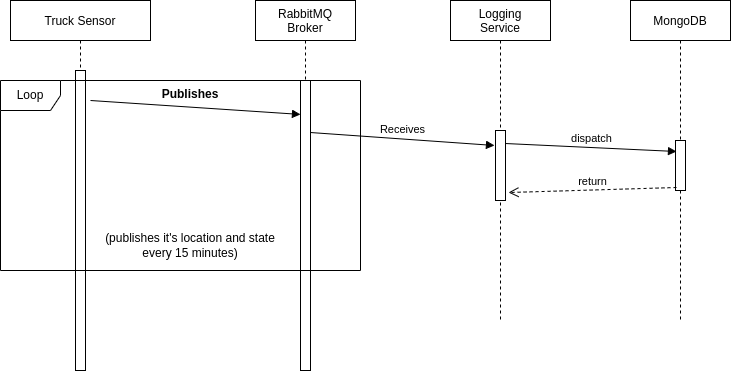

The diagram above was exported from draw.io. Its source (the exported page's mxGraphModel, read from the mxfile embedded in the PNG):
<mxGraphModel dx="868" dy="461" grid="1" gridSize="10" guides="1" tooltips="1" connect="1" arrows="1" fold="1" page="1" pageScale="1" pageWidth="850" pageHeight="1100" math="0" shadow="0">
  <root>
    <mxCell id="0" />
    <mxCell id="1" parent="0" />
    <mxCell id="3nuBFxr9cyL0pnOWT2aG-1" value="Truck Sensor" style="shape=umlLifeline;perimeter=lifelinePerimeter;container=1;collapsible=0;recursiveResize=0;rounded=0;shadow=0;strokeWidth=1;" parent="1" vertex="1">
      <mxGeometry x="80" y="80" width="140" height="360" as="geometry" />
    </mxCell>
    <mxCell id="3nuBFxr9cyL0pnOWT2aG-2" value="" style="points=[];perimeter=orthogonalPerimeter;rounded=0;shadow=0;strokeWidth=1;" parent="3nuBFxr9cyL0pnOWT2aG-1" vertex="1">
      <mxGeometry x="65" y="70" width="10" height="300" as="geometry" />
    </mxCell>
    <mxCell id="3nuBFxr9cyL0pnOWT2aG-8" value="" style="verticalAlign=bottom;endArrow=block;shadow=0;strokeWidth=1;entryX=0;entryY=0.117;entryDx=0;entryDy=0;entryPerimeter=0;" parent="1" target="4dVlQfOyDhssao7FlCGn-21" edge="1">
      <mxGeometry relative="1" as="geometry">
        <mxPoint x="160" y="180" as="sourcePoint" />
        <mxPoint x="310" y="160" as="targetPoint" />
      </mxGeometry>
    </mxCell>
    <mxCell id="4dVlQfOyDhssao7FlCGn-2" value="Logging&#10;Service" style="shape=umlLifeline;perimeter=lifelinePerimeter;container=1;collapsible=0;recursiveResize=0;rounded=0;shadow=0;strokeWidth=1;" vertex="1" parent="1">
      <mxGeometry x="520" y="80" width="100" height="320" as="geometry" />
    </mxCell>
    <mxCell id="4dVlQfOyDhssao7FlCGn-11" value="" style="points=[];perimeter=orthogonalPerimeter;rounded=0;shadow=0;strokeWidth=1;" vertex="1" parent="4dVlQfOyDhssao7FlCGn-2">
      <mxGeometry x="45" y="130" width="10" height="70" as="geometry" />
    </mxCell>
    <mxCell id="4dVlQfOyDhssao7FlCGn-14" value="MongoDB" style="shape=umlLifeline;perimeter=lifelinePerimeter;container=1;collapsible=0;recursiveResize=0;rounded=0;shadow=0;strokeWidth=1;" vertex="1" parent="1">
      <mxGeometry x="700" y="80" width="100" height="320" as="geometry" />
    </mxCell>
    <mxCell id="4dVlQfOyDhssao7FlCGn-17" value="" style="points=[];perimeter=orthogonalPerimeter;rounded=0;shadow=0;strokeWidth=1;" vertex="1" parent="4dVlQfOyDhssao7FlCGn-14">
      <mxGeometry x="45" y="140" width="10" height="50" as="geometry" />
    </mxCell>
    <mxCell id="4dVlQfOyDhssao7FlCGn-18" value="dispatch" style="html=1;verticalAlign=bottom;endArrow=block;rounded=0;entryX=0.1;entryY=0.22;entryDx=0;entryDy=0;entryPerimeter=0;exitX=1;exitY=0.186;exitDx=0;exitDy=0;exitPerimeter=0;" edge="1" parent="1" source="4dVlQfOyDhssao7FlCGn-11" target="4dVlQfOyDhssao7FlCGn-17">
      <mxGeometry width="80" relative="1" as="geometry">
        <mxPoint x="575" y="430" as="sourcePoint" />
        <mxPoint x="655" y="430" as="targetPoint" />
      </mxGeometry>
    </mxCell>
    <mxCell id="4dVlQfOyDhssao7FlCGn-19" value="return" style="html=1;verticalAlign=bottom;endArrow=open;dashed=1;endSize=8;rounded=0;exitX=0.1;exitY=0.94;exitDx=0;exitDy=0;exitPerimeter=0;entryX=1.3;entryY=0.886;entryDx=0;entryDy=0;entryPerimeter=0;" edge="1" parent="1" source="4dVlQfOyDhssao7FlCGn-17" target="4dVlQfOyDhssao7FlCGn-11">
      <mxGeometry relative="1" as="geometry">
        <mxPoint x="925" y="460" as="sourcePoint" />
        <mxPoint x="820" y="460.5" as="targetPoint" />
      </mxGeometry>
    </mxCell>
    <mxCell id="4dVlQfOyDhssao7FlCGn-20" value="RabbitMQ&#10;Broker" style="shape=umlLifeline;perimeter=lifelinePerimeter;container=1;collapsible=0;recursiveResize=0;rounded=0;shadow=0;strokeWidth=1;" vertex="1" parent="1">
      <mxGeometry x="325" y="80" width="100" height="370" as="geometry" />
    </mxCell>
    <mxCell id="4dVlQfOyDhssao7FlCGn-21" value="" style="points=[];perimeter=orthogonalPerimeter;rounded=0;shadow=0;strokeWidth=1;" vertex="1" parent="4dVlQfOyDhssao7FlCGn-20">
      <mxGeometry x="45" y="80" width="10" height="290" as="geometry" />
    </mxCell>
    <mxCell id="4dVlQfOyDhssao7FlCGn-25" value="Receives" style="html=1;verticalAlign=bottom;endArrow=block;rounded=0;entryX=-0.1;entryY=0.214;entryDx=0;entryDy=0;entryPerimeter=0;exitX=1;exitY=0.186;exitDx=0;exitDy=0;exitPerimeter=0;" edge="1" parent="4dVlQfOyDhssao7FlCGn-20" target="4dVlQfOyDhssao7FlCGn-11">
      <mxGeometry width="80" relative="1" as="geometry">
        <mxPoint x="55" y="132.01999999999998" as="sourcePoint" />
        <mxPoint x="226" y="140" as="targetPoint" />
      </mxGeometry>
    </mxCell>
    <mxCell id="4dVlQfOyDhssao7FlCGn-24" value="Publishes" style="text;align=center;fontStyle=1;verticalAlign=middle;spacingLeft=3;spacingRight=3;strokeColor=none;rotatable=0;points=[[0,0.5],[1,0.5]];portConstraint=eastwest;" vertex="1" parent="1">
      <mxGeometry x="220" y="160" width="80" height="26" as="geometry" />
    </mxCell>
    <mxCell id="4dVlQfOyDhssao7FlCGn-26" value="Loop" style="shape=umlFrame;whiteSpace=wrap;html=1;" vertex="1" parent="1">
      <mxGeometry x="70" y="160" width="360" height="190" as="geometry" />
    </mxCell>
    <mxCell id="4dVlQfOyDhssao7FlCGn-28" value="(publishes it's location and state every 15 minutes)" style="text;html=1;strokeColor=none;fillColor=none;align=center;verticalAlign=middle;whiteSpace=wrap;rounded=0;" vertex="1" parent="1">
      <mxGeometry x="170" y="310" width="180" height="30" as="geometry" />
    </mxCell>
  </root>
</mxGraphModel>